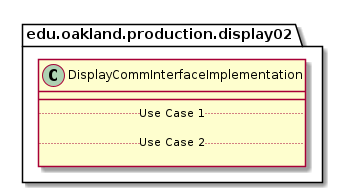

The diagram above was rendered by PlantUML. Its source (embedded in the PNG):
@startuml DisplayCommInterfaceImplementation

package edu.oakland.production.display02 {
    class DisplayCommInterfaceImplementation {
        __
        .. Use Case 1 ..

        .. Use Case 2 ..

    }
}

@enduml